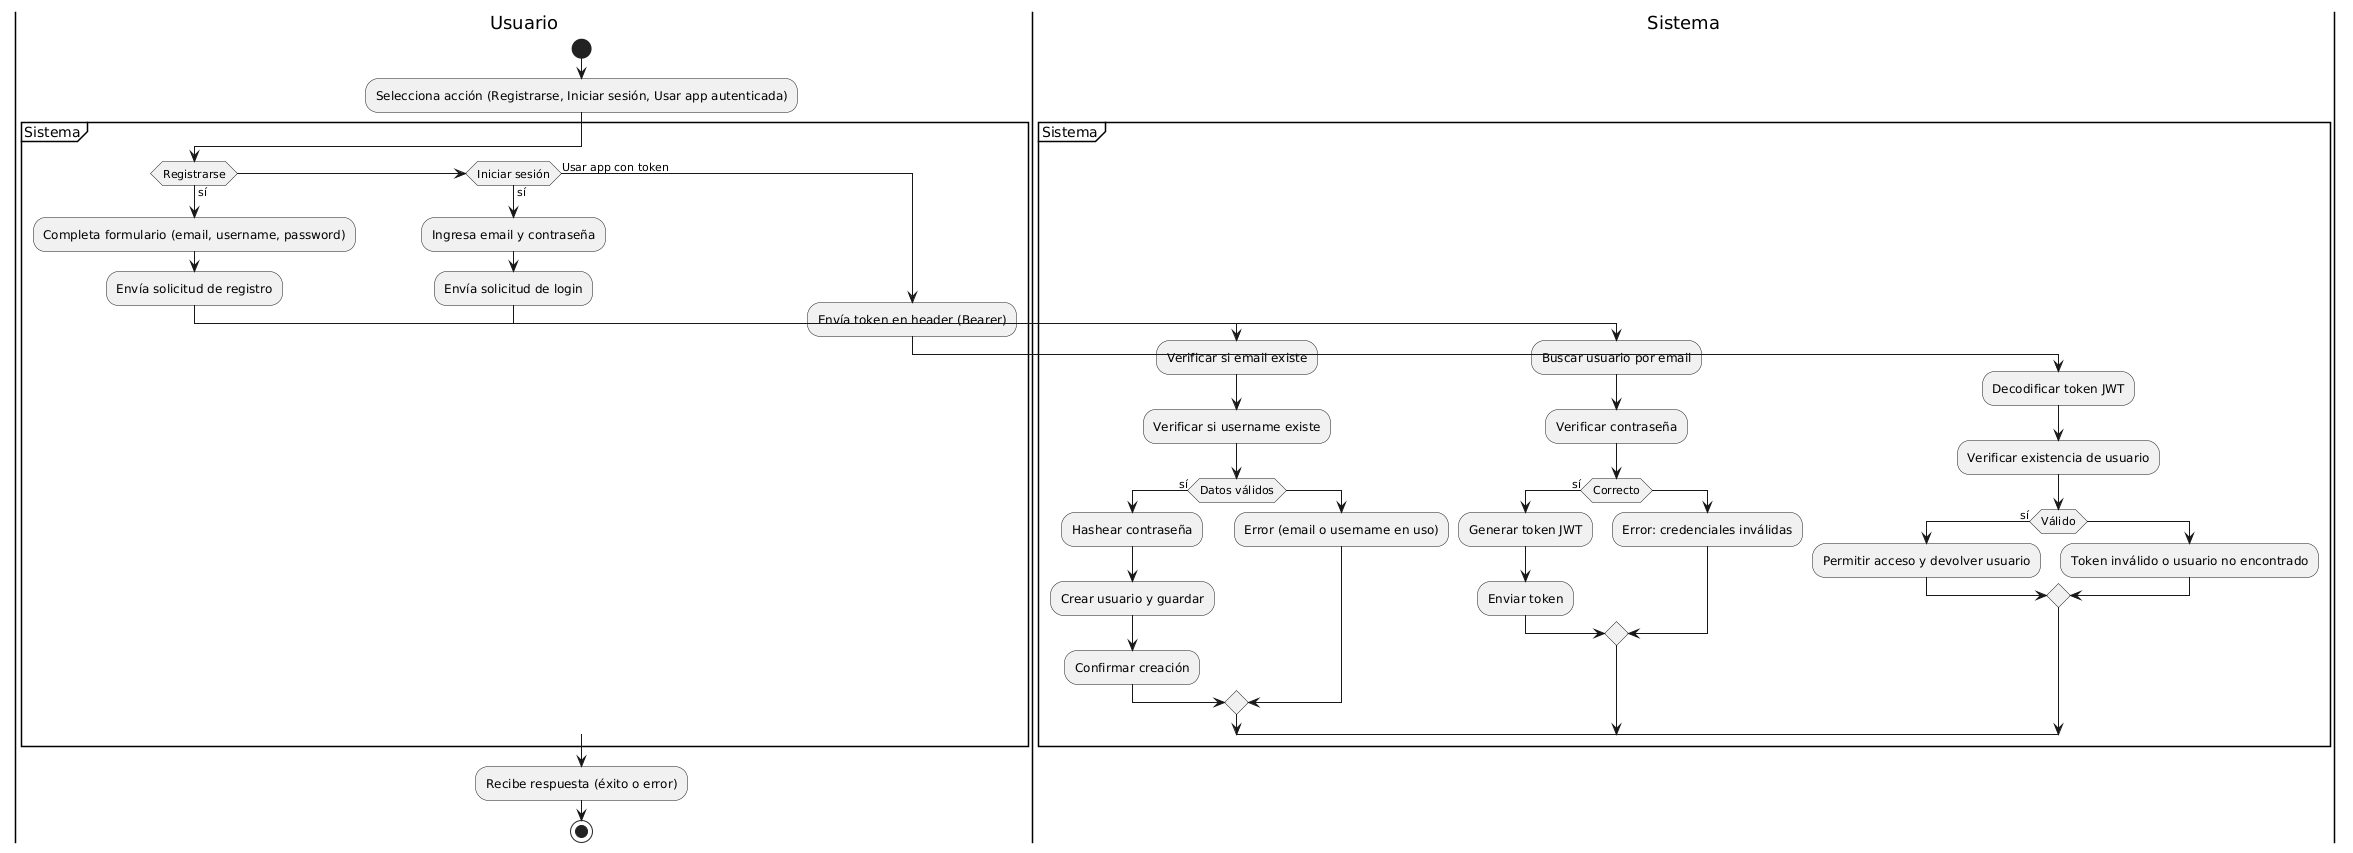

The diagram above was rendered by PlantUML. Its source (embedded in the PNG):
@startuml
|Usuario|
start
:Selecciona acción (Registrarse, Iniciar sesión, Usar app autenticada);

partition Sistema {
    if (Registrarse) then (sí)
        |Usuario|
        :Completa formulario (email, username, password);
        :Envía solicitud de registro;

        |Sistema|
        :Verificar si email existe;
        :Verificar si username existe;
        if (Datos válidos) then (sí)
            :Hashear contraseña;
            :Crear usuario y guardar;
            :Confirmar creación;
        else
            :Error (email o username en uso);
        endif

    elseif (Iniciar sesión) then (sí)
        |Usuario|
        :Ingresa email y contraseña;
        :Envía solicitud de login;

        |Sistema|
        :Buscar usuario por email;
        :Verificar contraseña;
        if (Correcto) then (sí)
            :Generar token JWT;
            :Enviar token;
        else
            :Error: credenciales inválidas;
        endif

    else (Usar app con token)
        |Usuario|
        :Envía token en header (Bearer);

        |Sistema|
        :Decodificar token JWT;
        :Verificar existencia de usuario;
        if (Válido) then (sí)
            :Permitir acceso y devolver usuario;
        else
            :Token inválido o usuario no encontrado;
        endif
    endif
}

|Usuario|
:Recibe respuesta (éxito o error);
stop
@enduml